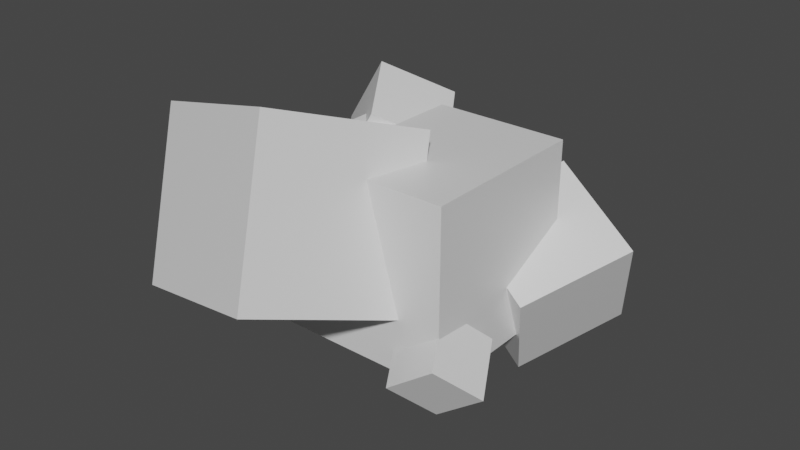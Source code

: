 # Source: PiecePile.blend  (saved by Blender 2.93.21; exported with 4.5.12 LTS)
import bpy
from mathutils import Matrix  # noqa: F401  (used for matrix-valued properties, if any)

bpy.ops.wm.read_factory_settings(use_empty=True)
scene = bpy.context.scene
scene.name = 'Scene'

# ---- collections
col_collection = bpy.data.collections.new('Collection'); scene.collection.children.link(col_collection)

# ---- materials (node trees are filled in below, after node groups)
mat_material = bpy.data.materials.new('Material')
mat_material.alpha_threshold = 0.0
mat_material.use_transparent_shadow = False
mat_material.line_color = (0.0, 0.0, 0.0, 1.0)

# ---- material node trees
mat_material.use_nodes = True; mat_material.node_tree.nodes.clear()
_N = mat_material.node_tree.nodes; _L = mat_material.node_tree.links
n0 = _N.new('ShaderNodeOutputMaterial'); n0.name = 'Material Output'; n0.location = (300, 300)
n1 = _N.new('ShaderNodeBsdfPrincipled'); n1.name = 'Principled BSDF'; n1.location = (10, 300)
n1.distribution = 'GGX'
n1.subsurface_method = 'BURLEY'
n1.inputs[2].default_value = 0.4
n1.inputs[3].default_value = 1.45
n1.inputs[27].default_value = (0.0, 0.0, 0.0, 1.0)
n1.inputs[28].default_value = 1.0
_L.new(n1.outputs[0], n0.inputs[0])
n0.is_active_output = True

# ---- world
world_world = bpy.data.worlds.new('World'); scene.world = world_world
world_world.use_nodes = True; world_world.node_tree.nodes.clear()
_N = world_world.node_tree.nodes; _L = world_world.node_tree.links
n0 = _N.new('ShaderNodeOutputWorld'); n0.name = 'World Output'; n0.location = (300, 300)
n1 = _N.new('ShaderNodeBackground'); n1.name = 'Background'; n1.location = (10, 300)
n1.inputs[0].default_value = (0.05088, 0.05088, 0.05088, 1.0)
_L.new(n1.outputs[0], n0.inputs[0])
n0.is_active_output = True
world_world.color = (0.05088, 0.05088, 0.05088)
world_world.use_sun_shadow = False
world_world.sun_shadow_jitter_overblur = 0.0

# ---- meshes
me_cube = bpy.data.meshes.new('Cube')
me_cube.from_pydata([(1.0, 1.0, 1.0), (1.0, 1.0, -1.0), (1.0, -1.0, 1.0), (1.0, -1.0, -1.0), (-1.0, 1.0, 1.0), (-1.0, 1.0, -1.0), (-1.0, -1.0, 1.0), (-1.0, -1.0, -1.0)], [], [(0, 4, 6, 2), (3, 2, 6, 7), (7, 6, 4, 5), (5, 1, 3, 7), (1, 0, 2, 3), (5, 4, 0, 1)])
_uv = me_cube.uv_layers.new(name='UVMap')
_uv.uv.foreach_set('vector', [0.625, 0.5, 0.875, 0.5, 0.875, 0.75, 0.625, 0.75, 0.375, 0.75, 0.625, 0.75, 0.625, 1.0, 0.375, 1.0, 0.375, 0.0, 0.625, 0.0, 0.625, 0.25, 0.375, 0.25, 0.125, 0.5, 0.375, 0.5, 0.375, 0.75, 0.125, 0.75, 0.375, 0.5, 0.625, 0.5, 0.625, 0.75, 0.375, 0.75, 0.375, 0.25, 0.625, 0.25, 0.625, 0.5, 0.375, 0.5])
me_cube.materials.append(mat_material)
me_cube.use_remesh_preserve_volume = False
me_cube.use_remesh_preserve_attributes = False
me_cube.use_mirror_vertex_groups = False
me_cube.update()
me_cube_001 = bpy.data.meshes.new('Cube.001')
me_cube_001.from_pydata([(1.0, 1.0, 1.0), (1.0, 1.0, -1.0), (1.0, -1.0, 1.0), (1.0, -1.0, -1.0), (-1.0, 1.0, 1.0), (-1.0, 1.0, -1.0), (-1.0, -1.0, 1.0), (-1.0, -1.0, -1.0)], [], [(0, 4, 6, 2), (3, 2, 6, 7), (7, 6, 4, 5), (5, 1, 3, 7), (1, 0, 2, 3), (5, 4, 0, 1)])
_uv = me_cube_001.uv_layers.new(name='UVMap')
_uv.uv.foreach_set('vector', [0.625, 0.5, 0.875, 0.5, 0.875, 0.75, 0.625, 0.75, 0.375, 0.75, 0.625, 0.75, 0.625, 1.0, 0.375, 1.0, 0.375, 0.0, 0.625, 0.0, 0.625, 0.25, 0.375, 0.25, 0.125, 0.5, 0.375, 0.5, 0.375, 0.75, 0.125, 0.75, 0.375, 0.5, 0.625, 0.5, 0.625, 0.75, 0.375, 0.75, 0.375, 0.25, 0.625, 0.25, 0.625, 0.5, 0.375, 0.5])
me_cube_001.materials.append(mat_material)
me_cube_001.use_remesh_preserve_volume = False
me_cube_001.use_remesh_preserve_attributes = False
me_cube_001.use_mirror_vertex_groups = False
me_cube_001.update()
me_cube_002 = bpy.data.meshes.new('Cube.002')
me_cube_002.from_pydata([(1.0, 1.0, 1.0), (1.0, 1.0, -1.0), (1.0, -1.0, 1.0), (1.0, -1.0, -1.0), (-1.0, 1.0, 1.0), (-1.0, 1.0, -1.0), (-1.0, -1.0, 1.0), (-1.0, -1.0, -1.0)], [], [(0, 4, 6, 2), (3, 2, 6, 7), (7, 6, 4, 5), (5, 1, 3, 7), (1, 0, 2, 3), (5, 4, 0, 1)])
_uv = me_cube_002.uv_layers.new(name='UVMap')
_uv.uv.foreach_set('vector', [0.625, 0.5, 0.875, 0.5, 0.875, 0.75, 0.625, 0.75, 0.375, 0.75, 0.625, 0.75, 0.625, 1.0, 0.375, 1.0, 0.375, 0.0, 0.625, 0.0, 0.625, 0.25, 0.375, 0.25, 0.125, 0.5, 0.375, 0.5, 0.375, 0.75, 0.125, 0.75, 0.375, 0.5, 0.625, 0.5, 0.625, 0.75, 0.375, 0.75, 0.375, 0.25, 0.625, 0.25, 0.625, 0.5, 0.375, 0.5])
me_cube_002.materials.append(mat_material)
me_cube_002.use_remesh_preserve_volume = False
me_cube_002.use_remesh_preserve_attributes = False
me_cube_002.use_mirror_vertex_groups = False
me_cube_002.update()
me_cube_003 = bpy.data.meshes.new('Cube.003')
me_cube_003.from_pydata([(1.0, 1.0, 1.0), (1.0, 1.0, -1.0), (1.0, -1.0, 1.0), (1.0, -1.0, -1.0), (-1.0, 1.0, 1.0), (-1.0, 1.0, -1.0), (-1.0, -1.0, 1.0), (-1.0, -1.0, -1.0)], [], [(0, 4, 6, 2), (3, 2, 6, 7), (7, 6, 4, 5), (5, 1, 3, 7), (1, 0, 2, 3), (5, 4, 0, 1)])
_uv = me_cube_003.uv_layers.new(name='UVMap')
_uv.uv.foreach_set('vector', [0.625, 0.5, 0.875, 0.5, 0.875, 0.75, 0.625, 0.75, 0.375, 0.75, 0.625, 0.75, 0.625, 1.0, 0.375, 1.0, 0.375, 0.0, 0.625, 0.0, 0.625, 0.25, 0.375, 0.25, 0.125, 0.5, 0.375, 0.5, 0.375, 0.75, 0.125, 0.75, 0.375, 0.5, 0.625, 0.5, 0.625, 0.75, 0.375, 0.75, 0.375, 0.25, 0.625, 0.25, 0.625, 0.5, 0.375, 0.5])
me_cube_003.materials.append(mat_material)
me_cube_003.use_remesh_preserve_volume = False
me_cube_003.use_remesh_preserve_attributes = False
me_cube_003.use_mirror_vertex_groups = False
me_cube_003.update()
me_cube_004 = bpy.data.meshes.new('Cube.004')
me_cube_004.from_pydata([(1.0, 1.0, 1.0), (1.0, 1.0, -1.0), (1.0, -1.0, 1.0), (1.0, -1.0, -1.0), (-1.0, 1.0, 1.0), (-1.0, 1.0, -1.0), (-1.0, -1.0, 1.0), (-1.0, -1.0, -1.0)], [], [(0, 4, 6, 2), (3, 2, 6, 7), (7, 6, 4, 5), (5, 1, 3, 7), (1, 0, 2, 3), (5, 4, 0, 1)])
_uv = me_cube_004.uv_layers.new(name='UVMap')
_uv.uv.foreach_set('vector', [0.625, 0.5, 0.875, 0.5, 0.875, 0.75, 0.625, 0.75, 0.375, 0.75, 0.625, 0.75, 0.625, 1.0, 0.375, 1.0, 0.375, 0.0, 0.625, 0.0, 0.625, 0.25, 0.375, 0.25, 0.125, 0.5, 0.375, 0.5, 0.375, 0.75, 0.125, 0.75, 0.375, 0.5, 0.625, 0.5, 0.625, 0.75, 0.375, 0.75, 0.375, 0.25, 0.625, 0.25, 0.625, 0.5, 0.375, 0.5])
me_cube_004.materials.append(mat_material)
me_cube_004.use_remesh_preserve_volume = False
me_cube_004.use_remesh_preserve_attributes = False
me_cube_004.use_mirror_vertex_groups = False
me_cube_004.update()

# ---- objects
ob_cube = bpy.data.objects.new('Cube', me_cube)
ob_cube_001 = bpy.data.objects.new('Cube.001', me_cube_001)
ob_cube_002 = bpy.data.objects.new('Cube.002', me_cube_002)
ob_cube_003 = bpy.data.objects.new('Cube.003', me_cube_003)
ob_cube_004 = bpy.data.objects.new('Cube.004', me_cube_004)

# ---- transforms, parenting, visibility, modifiers, constraints
ob_cube.location = (0.0, 0.0, 0.0)
ob_cube.scale = (0.6186, 0.6186, 0.6186)
ob_cube.lock_rotations_4d = False
ob_cube.empty_display_type = 'ARROWS'
ob_cube.lineart.crease_threshold = 0.0
ob_cube_001.location = (0.4851, 0.6722, -0.3458)
ob_cube_001.rotation_euler = (0.3156, 0.4214, -0.3508)
ob_cube_001.scale = (0.4126, 0.4126, 0.4126)
ob_cube_001.lock_rotations_4d = False
ob_cube_001.empty_display_type = 'ARROWS'
ob_cube_001.lineart.crease_threshold = 0.0
ob_cube_002.location = (-0.481, -0.7245, 0.2956)
ob_cube_002.rotation_euler = (0.6895, 1.147, -1.16)
ob_cube_002.scale = (0.5782, 0.5782, 0.5782)
ob_cube_002.lock_rotations_4d = False
ob_cube_002.empty_display_type = 'ARROWS'
ob_cube_002.lineart.crease_threshold = 0.0
ob_cube_003.location = (0.5425, -0.5062, -0.5058)
ob_cube_003.rotation_euler = (0.7531, 0.5253, -1.077)
ob_cube_003.scale = (-0.2081, -0.2081, -0.2081)
ob_cube_003.lock_rotations_4d = False
ob_cube_003.empty_display_type = 'ARROWS'
ob_cube_003.lineart.crease_threshold = 0.0
ob_cube_004.location = (-0.5657, 0.427, 0.4336)
ob_cube_004.rotation_euler = (1.12, 0.3301, -0.9919)
ob_cube_004.scale = (0.2753, 0.2753, 0.2753)
ob_cube_004.lock_rotations_4d = False
ob_cube_004.empty_display_type = 'ARROWS'
ob_cube_004.lineart.crease_threshold = 0.0

# ---- collection membership
col_collection.objects.link(ob_cube)
col_collection.objects.link(ob_cube_001)
col_collection.objects.link(ob_cube_002)
col_collection.objects.link(ob_cube_003)
col_collection.objects.link(ob_cube_004)

# ---- scene / render settings (as saved in the file)
scene.frame_start = 1; scene.frame_end = 250; scene.frame_set(1)
scene.render.engine = 'BLENDER_EEVEE_NEXT'
scene.cycles.use_denoising = False
scene.cycles.samples = 128
scene.cycles.sampling_pattern = 'TABULATED_SOBOL'
scene.cycles.use_adaptive_sampling = False
scene.cycles.use_light_tree = False
scene.view_settings.view_transform = 'Filmic'
bpy.context.view_layer.update()

# ---- added for rendering (the .blend has no active camera and no usable light): camera, sun
cam_auto = bpy.data.cameras.new('AutoCamera')
cam_auto.lens = 50.0
cam_auto.sensor_width = 36.0
cam_auto.clip_end = 1000.0
ob_auto_camera = bpy.data.objects.new('AutoCamera', cam_auto)
scene.collection.objects.link(ob_auto_camera)
ob_auto_camera.location = (3.95061, -4.97157, 3.3103)
ob_auto_camera.rotation_euler = (1.09748, -7.21219e-08, 0.694738)
scene.camera = ob_auto_camera
light_auto_sun = bpy.data.lights.new('AutoSun', 'SUN')
light_auto_sun.energy = 3.0
light_auto_sun.angle = 0.0523599
ob_auto_sun = bpy.data.objects.new('AutoSun', light_auto_sun)
scene.collection.objects.link(ob_auto_sun)
ob_auto_sun.rotation_euler = (0.872665, 0.174533, 0.523599)
bpy.context.view_layer.update()
